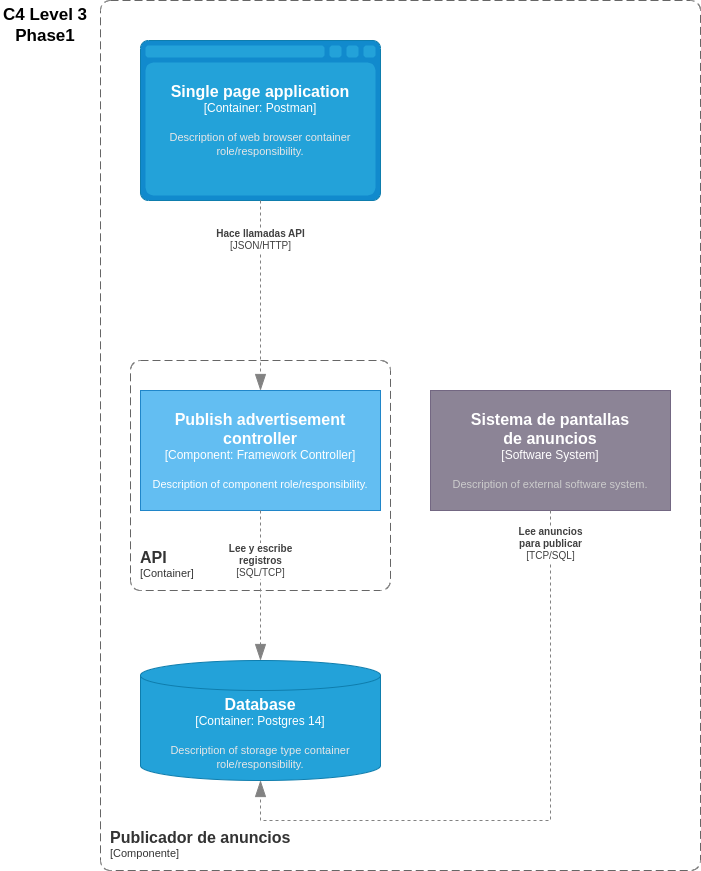

The diagram above was exported from draw.io. Its source (the exported page's mxGraphModel, read from the mxfile embedded in the PNG):
<mxGraphModel dx="2074" dy="29" grid="1" gridSize="10" guides="1" tooltips="1" connect="1" arrows="1" fold="1" page="1" pageScale="1" pageWidth="827" pageHeight="1169" math="0" shadow="0">
  <root>
    <mxCell id="0" />
    <mxCell id="1" parent="0" />
    <object placeholders="1" c4Name="Single page application" c4Type="Container" c4Technology="Postman" c4Description="Description of web browser container role/responsibility." label="&lt;font style=&quot;font-size: 16px&quot;&gt;&lt;b&gt;%c4Name%&lt;/b&gt;&lt;/font&gt;&lt;div&gt;[%c4Type%:&amp;nbsp;%c4Technology%]&lt;/div&gt;&lt;br&gt;&lt;div&gt;&lt;font style=&quot;font-size: 11px&quot;&gt;&lt;font color=&quot;#E6E6E6&quot;&gt;%c4Description%&lt;/font&gt;&lt;/div&gt;" id="0Qk_VyKTE2XljxfSOs-s-28">
      <mxCell style="shape=mxgraph.c4.webBrowserContainer2;whiteSpace=wrap;html=1;boundedLbl=1;rounded=0;labelBackgroundColor=none;strokeColor=#118ACD;fillColor=#23A2D9;strokeColor=#118ACD;strokeColor2=#0E7DAD;fontSize=12;fontColor=#ffffff;align=center;metaEdit=1;points=[[0.5,0,0],[1,0.25,0],[1,0.5,0],[1,0.75,0],[0.5,1,0],[0,0.75,0],[0,0.5,0],[0,0.25,0]];resizable=0;" vertex="1" parent="1">
        <mxGeometry x="230" y="1830" width="240" height="160" as="geometry" />
      </mxCell>
    </object>
    <object placeholders="1" c4Name="Publicador de anuncios" c4Type="ContainerScopeBoundary" c4Application="Componente" label="&lt;font style=&quot;font-size: 16px&quot;&gt;&lt;b&gt;&lt;div style=&quot;text-align: left&quot;&gt;%c4Name%&lt;/div&gt;&lt;/b&gt;&lt;/font&gt;&lt;div style=&quot;text-align: left&quot;&gt;[%c4Application%]&lt;/div&gt;" id="0Qk_VyKTE2XljxfSOs-s-29">
      <mxCell style="rounded=1;fontSize=11;whiteSpace=wrap;html=1;dashed=1;arcSize=20;fillColor=none;strokeColor=#666666;fontColor=#333333;labelBackgroundColor=none;align=left;verticalAlign=bottom;labelBorderColor=none;spacingTop=0;spacing=10;dashPattern=8 4;metaEdit=1;rotatable=0;perimeter=rectanglePerimeter;noLabel=0;labelPadding=0;allowArrows=0;connectable=0;expand=0;recursiveResize=0;editable=1;pointerEvents=0;absoluteArcSize=1;points=[[0.25,0,0],[0.5,0,0],[0.75,0,0],[1,0.25,0],[1,0.5,0],[1,0.75,0],[0.75,1,0],[0.5,1,0],[0.25,1,0],[0,0.75,0],[0,0.5,0],[0,0.25,0]];" vertex="1" parent="1">
        <mxGeometry x="190" y="1790" width="600" height="870" as="geometry" />
      </mxCell>
    </object>
    <object placeholders="1" c4Name="Publish advertisement&#10;controller" c4Type="Component" c4Technology="Framework Controller" c4Description="Description of component role/responsibility." label="&lt;font style=&quot;font-size: 16px&quot;&gt;&lt;b&gt;%c4Name%&lt;/b&gt;&lt;/font&gt;&lt;div&gt;[%c4Type%: %c4Technology%]&lt;/div&gt;&lt;br&gt;&lt;div&gt;&lt;font style=&quot;font-size: 11px&quot;&gt;%c4Description%&lt;/font&gt;&lt;/div&gt;" id="0Qk_VyKTE2XljxfSOs-s-30">
      <mxCell style="rounded=0;whiteSpace=wrap;html=1;labelBackgroundColor=none;fillColor=#63BEF2;fontColor=#ffffff;align=center;arcSize=6;strokeColor=#2086C9;metaEdit=1;resizable=0;points=[[0.25,0,0],[0.5,0,0],[0.75,0,0],[1,0.25,0],[1,0.5,0],[1,0.75,0],[0.75,1,0],[0.5,1,0],[0.25,1,0],[0,0.75,0],[0,0.5,0],[0,0.25,0]];" vertex="1" parent="1">
        <mxGeometry x="230" y="2180" width="240" height="120" as="geometry" />
      </mxCell>
    </object>
    <object placeholders="1" c4Name="API" c4Type="ContainerScopeBoundary" c4Application="Container" label="&lt;font style=&quot;font-size: 16px&quot;&gt;&lt;b&gt;&lt;div style=&quot;text-align: left&quot;&gt;%c4Name%&lt;/div&gt;&lt;/b&gt;&lt;/font&gt;&lt;div style=&quot;text-align: left&quot;&gt;[%c4Application%]&lt;/div&gt;" id="0Qk_VyKTE2XljxfSOs-s-31">
      <mxCell style="rounded=1;fontSize=11;whiteSpace=wrap;html=1;dashed=1;arcSize=20;fillColor=none;strokeColor=#666666;fontColor=#333333;labelBackgroundColor=none;align=left;verticalAlign=bottom;labelBorderColor=none;spacingTop=0;spacing=10;dashPattern=8 4;metaEdit=1;rotatable=0;perimeter=rectanglePerimeter;noLabel=0;labelPadding=0;allowArrows=0;connectable=0;expand=0;recursiveResize=0;editable=1;pointerEvents=0;absoluteArcSize=1;points=[[0.25,0,0],[0.5,0,0],[0.75,0,0],[1,0.25,0],[1,0.5,0],[1,0.75,0],[0.75,1,0],[0.5,1,0],[0.25,1,0],[0,0.75,0],[0,0.5,0],[0,0.25,0]];" vertex="1" parent="1">
        <mxGeometry x="220" y="2150" width="260" height="230" as="geometry" />
      </mxCell>
    </object>
    <object placeholders="1" c4Name="Database" c4Type="Container" c4Technology="Postgres 14" c4Description="Description of storage type container role/responsibility." label="&lt;font style=&quot;font-size: 16px&quot;&gt;&lt;b&gt;%c4Name%&lt;/b&gt;&lt;/font&gt;&lt;div&gt;[%c4Type%:&amp;nbsp;%c4Technology%]&lt;/div&gt;&lt;br&gt;&lt;div&gt;&lt;font style=&quot;font-size: 11px&quot;&gt;&lt;font color=&quot;#E6E6E6&quot;&gt;%c4Description%&lt;/font&gt;&lt;/div&gt;" id="0Qk_VyKTE2XljxfSOs-s-32">
      <mxCell style="shape=cylinder3;size=15;whiteSpace=wrap;html=1;boundedLbl=1;rounded=0;labelBackgroundColor=none;fillColor=#23A2D9;fontSize=12;fontColor=#ffffff;align=center;strokeColor=#0E7DAD;metaEdit=1;points=[[0.5,0,0],[1,0.25,0],[1,0.5,0],[1,0.75,0],[0.5,1,0],[0,0.75,0],[0,0.5,0],[0,0.25,0]];resizable=0;" vertex="1" parent="1">
        <mxGeometry x="230" y="2450" width="240" height="120" as="geometry" />
      </mxCell>
    </object>
    <object placeholders="1" c4Type="Relationship" c4Technology="JSON/HTTP" c4Description="Hace llamadas API" label="&lt;div style=&quot;text-align: left&quot;&gt;&lt;div style=&quot;text-align: center&quot;&gt;&lt;b&gt;%c4Description%&lt;/b&gt;&lt;/div&gt;&lt;div style=&quot;text-align: center&quot;&gt;[%c4Technology%]&lt;/div&gt;&lt;/div&gt;" id="0Qk_VyKTE2XljxfSOs-s-33">
      <mxCell style="endArrow=blockThin;html=1;fontSize=10;fontColor=#404040;strokeWidth=1;endFill=1;strokeColor=#828282;elbow=vertical;metaEdit=1;endSize=14;startSize=14;jumpStyle=arc;jumpSize=16;rounded=0;edgeStyle=orthogonalEdgeStyle;exitX=0.5;exitY=1;exitDx=0;exitDy=0;exitPerimeter=0;dashed=1;" edge="1" parent="1" source="0Qk_VyKTE2XljxfSOs-s-28" target="0Qk_VyKTE2XljxfSOs-s-30">
        <mxGeometry x="-0.5897" width="240" relative="1" as="geometry">
          <mxPoint x="350" y="1670" as="sourcePoint" />
          <mxPoint x="70" y="1840" as="targetPoint" />
          <mxPoint as="offset" />
        </mxGeometry>
      </mxCell>
    </object>
    <object placeholders="1" c4Type="Relationship" c4Technology="SQL/TCP" c4Description="Lee y escribe&#10;registros" label="&lt;div style=&quot;text-align: left&quot;&gt;&lt;div style=&quot;text-align: center&quot;&gt;&lt;b&gt;%c4Description%&lt;/b&gt;&lt;/div&gt;&lt;div style=&quot;text-align: center&quot;&gt;[%c4Technology%]&lt;/div&gt;&lt;/div&gt;" id="0Qk_VyKTE2XljxfSOs-s-34">
      <mxCell style="endArrow=blockThin;html=1;fontSize=10;fontColor=#404040;strokeWidth=1;endFill=1;strokeColor=#828282;elbow=vertical;metaEdit=1;endSize=14;startSize=14;jumpStyle=arc;jumpSize=16;rounded=0;edgeStyle=orthogonalEdgeStyle;dashed=1;exitX=0.5;exitY=1;exitDx=0;exitDy=0;exitPerimeter=0;" edge="1" parent="1" source="0Qk_VyKTE2XljxfSOs-s-30" target="0Qk_VyKTE2XljxfSOs-s-32">
        <mxGeometry x="-0.3333" width="240" relative="1" as="geometry">
          <mxPoint x="270" y="2470" as="sourcePoint" />
          <mxPoint x="430" y="2470" as="targetPoint" />
          <mxPoint as="offset" />
        </mxGeometry>
      </mxCell>
    </object>
    <object placeholders="1" c4Name="Sistema de pantallas &#10;de anuncios" c4Type="Software System" c4Description="Description of external software system." label="&lt;font style=&quot;font-size: 16px&quot;&gt;&lt;b&gt;%c4Name%&lt;/b&gt;&lt;/font&gt;&lt;div&gt;[%c4Type%]&lt;/div&gt;&lt;br&gt;&lt;div&gt;&lt;font style=&quot;font-size: 11px&quot;&gt;&lt;font color=&quot;#cccccc&quot;&gt;%c4Description%&lt;/font&gt;&lt;/div&gt;" id="0Qk_VyKTE2XljxfSOs-s-35">
      <mxCell style="rounded=0;whiteSpace=wrap;html=1;labelBackgroundColor=none;fillColor=#8C8496;fontColor=#ffffff;align=center;arcSize=10;strokeColor=#736782;metaEdit=1;resizable=0;points=[[0.25,0,0],[0.5,0,0],[0.75,0,0],[1,0.25,0],[1,0.5,0],[1,0.75,0],[0.75,1,0],[0.5,1,0],[0.25,1,0],[0,0.75,0],[0,0.5,0],[0,0.25,0]];" vertex="1" parent="1">
        <mxGeometry x="520" y="2180" width="240" height="120" as="geometry" />
      </mxCell>
    </object>
    <object placeholders="1" c4Type="Relationship" c4Technology="TCP/SQL" c4Description="Lee anuncios &#10;para publicar" label="&lt;div style=&quot;text-align: left&quot;&gt;&lt;div style=&quot;text-align: center&quot;&gt;&lt;b&gt;%c4Description%&lt;/b&gt;&lt;/div&gt;&lt;div style=&quot;text-align: center&quot;&gt;[%c4Technology%]&lt;/div&gt;&lt;/div&gt;" id="0Qk_VyKTE2XljxfSOs-s-36">
      <mxCell style="endArrow=blockThin;html=1;fontSize=10;fontColor=#404040;strokeWidth=1;endFill=1;strokeColor=#828282;elbow=vertical;metaEdit=1;endSize=14;startSize=14;jumpStyle=arc;jumpSize=16;rounded=0;edgeStyle=orthogonalEdgeStyle;curved=0;dashed=1;exitX=0.5;exitY=1;exitDx=0;exitDy=0;exitPerimeter=0;entryX=0.5;entryY=1;entryDx=0;entryDy=0;entryPerimeter=0;" edge="1" parent="1" source="0Qk_VyKTE2XljxfSOs-s-35" target="0Qk_VyKTE2XljxfSOs-s-32">
        <mxGeometry x="-0.8958" width="240" relative="1" as="geometry">
          <mxPoint x="980" y="2212" as="sourcePoint" />
          <mxPoint x="890" y="2600" as="targetPoint" />
          <Array as="points">
            <mxPoint x="640" y="2610" />
            <mxPoint x="350" y="2610" />
          </Array>
          <mxPoint as="offset" />
        </mxGeometry>
      </mxCell>
    </object>
    <mxCell id="0Qk_VyKTE2XljxfSOs-s-37" value="C4 Level 3&lt;br&gt;Phase1" style="text;html=1;align=center;verticalAlign=middle;whiteSpace=wrap;rounded=0;fontSize=17;fontStyle=1" vertex="1" parent="1">
      <mxGeometry x="90" y="1800" width="90" height="30" as="geometry" />
    </mxCell>
  </root>
</mxGraphModel>